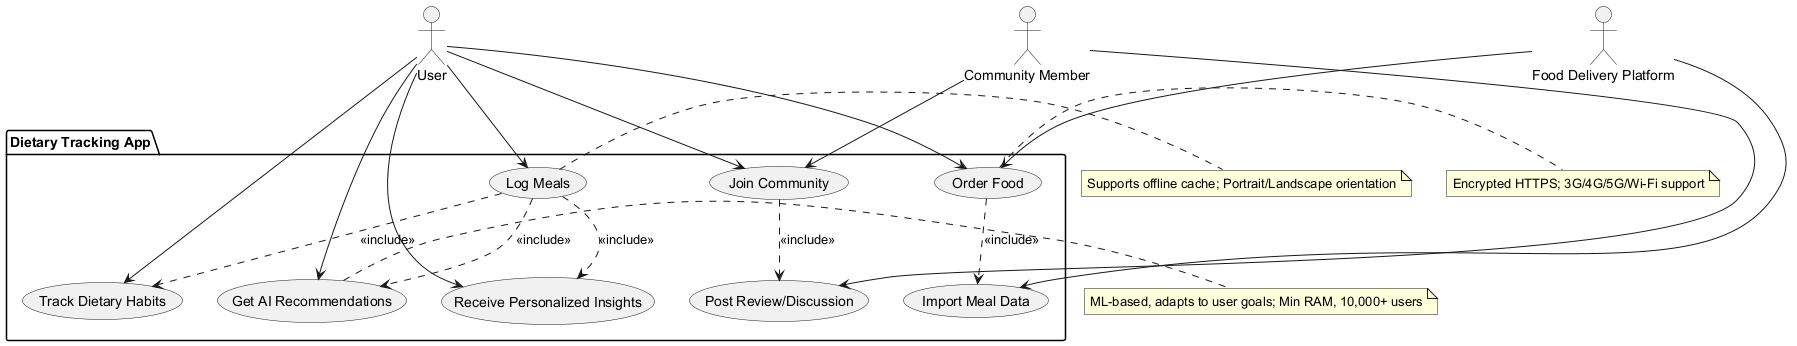

The diagram above was rendered by PlantUML. Its source (embedded in the PNG):
@startuml
' Define all actors first
actor "User" as Actor_User
actor "Food Delivery Platform" as Actor_FoodDelivery
actor "Community Member" as Actor_Community

' Define system boundary using package
package "Dietary Tracking App" {
  usecase "Log Meals" as UC_LogMeals
  usecase "Track Dietary Habits" as UC_TrackHabits
  usecase "Receive Personalized Insights" as UC_Insights
  usecase "Import Meal Data" as UC_ImportData
  usecase "Get AI Recommendations" as UC_AIRecommend
  usecase "Join Community" as UC_Community
  usecase "Post Review/Discussion" as UC_PostReview
  usecase "Order Food" as UC_OrderFood
}

' Define relationships
Actor_User --> UC_LogMeals
Actor_User --> UC_TrackHabits
Actor_User --> UC_Insights
Actor_User --> UC_AIRecommend
Actor_User --> UC_Community
Actor_User --> UC_OrderFood

UC_LogMeals ..> UC_TrackHabits : <<include>>
UC_LogMeals ..> UC_Insights : <<include>>
UC_LogMeals ..> UC_AIRecommend : <<include>>
UC_OrderFood ..> UC_ImportData : <<include>>

Actor_FoodDelivery --> UC_ImportData
Actor_FoodDelivery --> UC_OrderFood

Actor_Community --> UC_Community
Actor_Community --> UC_PostReview
UC_Community ..> UC_PostReview : <<include>>

' Add notes for non-functional requirements
note right of UC_LogMeals : Supports offline cache; Portrait/Landscape orientation
note right of UC_AIRecommend : ML-based, adapts to user goals; Min RAM, 10,000+ users
note right of UC_OrderFood : Encrypted HTTPS; 3G/4G/5G/Wi-Fi support
@enduml